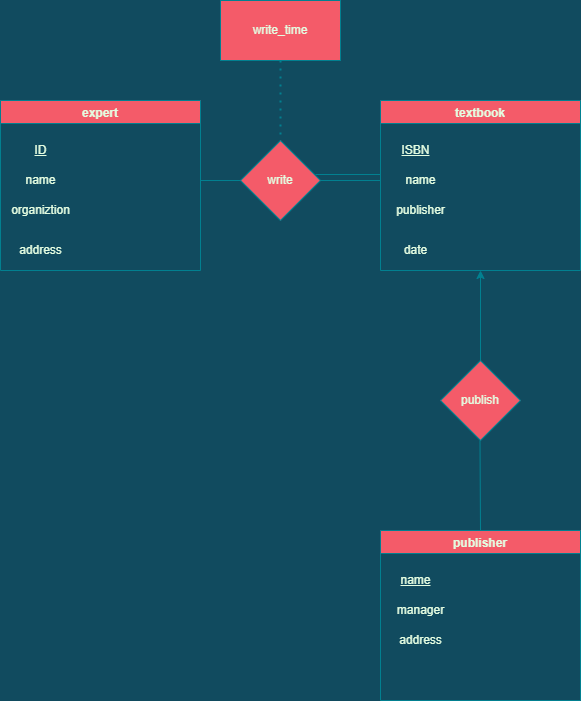

The diagram above was exported from draw.io. Its source (the exported page's mxGraphModel, read from the mxfile embedded in the PNG):
<mxGraphModel dx="1422" dy="794" grid="1" gridSize="10" guides="1" tooltips="1" connect="1" arrows="1" fold="1" page="1" pageScale="1" pageWidth="850" pageHeight="1100" background="#114B5F" math="0" shadow="0" extFonts="Permanent Marker^https://fonts.googleapis.com/css?family=Permanent+Marker">
  <root>
    <mxCell id="0" />
    <mxCell id="1" parent="0" />
    <mxCell id="3B4ZXGG8QwCCTEYR0voW-2" value="expert" style="swimlane;fillColor=#F45B69;strokeColor=#028090;fontColor=#E4FDE1;" vertex="1" parent="1">
      <mxGeometry x="30" y="250" width="200" height="170" as="geometry" />
    </mxCell>
    <mxCell id="3B4ZXGG8QwCCTEYR0voW-6" value="name" style="text;html=1;align=center;verticalAlign=middle;resizable=0;points=[];autosize=1;strokeColor=none;fillColor=none;fontColor=#E4FDE1;" vertex="1" parent="3B4ZXGG8QwCCTEYR0voW-2">
      <mxGeometry x="15" y="70" width="50" height="20" as="geometry" />
    </mxCell>
    <mxCell id="3B4ZXGG8QwCCTEYR0voW-7" value="organiztion" style="text;html=1;align=center;verticalAlign=middle;resizable=0;points=[];autosize=1;strokeColor=none;fillColor=none;fontColor=#E4FDE1;" vertex="1" parent="3B4ZXGG8QwCCTEYR0voW-2">
      <mxGeometry x="5" y="100" width="70" height="20" as="geometry" />
    </mxCell>
    <mxCell id="3B4ZXGG8QwCCTEYR0voW-8" value="address" style="text;html=1;align=center;verticalAlign=middle;resizable=0;points=[];autosize=1;strokeColor=none;fillColor=none;fontColor=#E4FDE1;" vertex="1" parent="3B4ZXGG8QwCCTEYR0voW-2">
      <mxGeometry x="10" y="140" width="60" height="20" as="geometry" />
    </mxCell>
    <mxCell id="3B4ZXGG8QwCCTEYR0voW-5" value="&lt;u&gt;ID&lt;/u&gt;" style="text;html=1;align=center;verticalAlign=middle;resizable=0;points=[];autosize=1;strokeColor=none;fillColor=none;fontColor=#E4FDE1;" vertex="1" parent="3B4ZXGG8QwCCTEYR0voW-2">
      <mxGeometry x="25" y="40" width="30" height="20" as="geometry" />
    </mxCell>
    <mxCell id="3B4ZXGG8QwCCTEYR0voW-10" value="textbook" style="swimlane;fillColor=#F45B69;strokeColor=#028090;fontColor=#E4FDE1;" vertex="1" parent="1">
      <mxGeometry x="410" y="250" width="200" height="170" as="geometry" />
    </mxCell>
    <mxCell id="3B4ZXGG8QwCCTEYR0voW-11" value="name" style="text;html=1;align=center;verticalAlign=middle;resizable=0;points=[];autosize=1;strokeColor=none;fillColor=none;fontColor=#E4FDE1;" vertex="1" parent="3B4ZXGG8QwCCTEYR0voW-10">
      <mxGeometry x="15" y="70" width="50" height="20" as="geometry" />
    </mxCell>
    <mxCell id="3B4ZXGG8QwCCTEYR0voW-12" value="publisher" style="text;html=1;align=center;verticalAlign=middle;resizable=0;points=[];autosize=1;strokeColor=none;fillColor=none;fontColor=#E4FDE1;" vertex="1" parent="3B4ZXGG8QwCCTEYR0voW-10">
      <mxGeometry x="10" y="100" width="60" height="20" as="geometry" />
    </mxCell>
    <mxCell id="3B4ZXGG8QwCCTEYR0voW-13" value="date" style="text;html=1;align=center;verticalAlign=middle;resizable=0;points=[];autosize=1;strokeColor=none;fillColor=none;fontColor=#E4FDE1;" vertex="1" parent="3B4ZXGG8QwCCTEYR0voW-10">
      <mxGeometry x="15" y="140" width="40" height="20" as="geometry" />
    </mxCell>
    <mxCell id="3B4ZXGG8QwCCTEYR0voW-14" value="&lt;u&gt;ISBN&lt;/u&gt;" style="text;html=1;align=center;verticalAlign=middle;resizable=0;points=[];autosize=1;strokeColor=none;fillColor=none;fontColor=#E4FDE1;" vertex="1" parent="3B4ZXGG8QwCCTEYR0voW-10">
      <mxGeometry x="15" y="40" width="40" height="20" as="geometry" />
    </mxCell>
    <mxCell id="3B4ZXGG8QwCCTEYR0voW-15" value="publisher" style="swimlane;fillColor=#F45B69;strokeColor=#028090;fontColor=#E4FDE1;" vertex="1" parent="1">
      <mxGeometry x="410" y="680" width="200" height="170" as="geometry" />
    </mxCell>
    <mxCell id="3B4ZXGG8QwCCTEYR0voW-16" value="manager" style="text;html=1;align=center;verticalAlign=middle;resizable=0;points=[];autosize=1;strokeColor=none;fillColor=none;fontColor=#E4FDE1;" vertex="1" parent="3B4ZXGG8QwCCTEYR0voW-15">
      <mxGeometry x="10" y="70" width="60" height="20" as="geometry" />
    </mxCell>
    <mxCell id="3B4ZXGG8QwCCTEYR0voW-17" value="address" style="text;html=1;align=center;verticalAlign=middle;resizable=0;points=[];autosize=1;strokeColor=none;fillColor=none;fontColor=#E4FDE1;" vertex="1" parent="3B4ZXGG8QwCCTEYR0voW-15">
      <mxGeometry x="10" y="100" width="60" height="20" as="geometry" />
    </mxCell>
    <mxCell id="3B4ZXGG8QwCCTEYR0voW-19" value="&lt;u&gt;name&lt;/u&gt;" style="text;html=1;align=center;verticalAlign=middle;resizable=0;points=[];autosize=1;strokeColor=none;fillColor=none;fontColor=#E4FDE1;" vertex="1" parent="3B4ZXGG8QwCCTEYR0voW-15">
      <mxGeometry x="10" y="40" width="50" height="20" as="geometry" />
    </mxCell>
    <mxCell id="3B4ZXGG8QwCCTEYR0voW-20" value="write" style="rhombus;whiteSpace=wrap;html=1;fillColor=#F45B69;strokeColor=#028090;fontColor=#E4FDE1;" vertex="1" parent="1">
      <mxGeometry x="270" y="290" width="80" height="80" as="geometry" />
    </mxCell>
    <mxCell id="3B4ZXGG8QwCCTEYR0voW-21" value="" style="endArrow=none;html=1;rounded=0;labelBackgroundColor=#114B5F;strokeColor=#028090;fontColor=#E4FDE1;" edge="1" parent="1">
      <mxGeometry width="50" height="50" relative="1" as="geometry">
        <mxPoint x="350" y="330" as="sourcePoint" />
        <mxPoint x="410" y="330" as="targetPoint" />
        <Array as="points" />
      </mxGeometry>
    </mxCell>
    <mxCell id="3B4ZXGG8QwCCTEYR0voW-22" value="" style="endArrow=none;html=1;rounded=0;entryX=0;entryY=0.5;entryDx=0;entryDy=0;labelBackgroundColor=#114B5F;strokeColor=#028090;fontColor=#E4FDE1;" edge="1" parent="1" target="3B4ZXGG8QwCCTEYR0voW-20">
      <mxGeometry width="50" height="50" relative="1" as="geometry">
        <mxPoint x="230" y="330" as="sourcePoint" />
        <mxPoint x="420" y="340" as="targetPoint" />
      </mxGeometry>
    </mxCell>
    <mxCell id="3B4ZXGG8QwCCTEYR0voW-23" value="" style="endArrow=none;html=1;rounded=0;exitX=0.938;exitY=0.425;exitDx=0;exitDy=0;exitPerimeter=0;labelBackgroundColor=#114B5F;strokeColor=#028090;fontColor=#E4FDE1;" edge="1" parent="1" source="3B4ZXGG8QwCCTEYR0voW-20">
      <mxGeometry width="50" height="50" relative="1" as="geometry">
        <mxPoint x="340" y="310" as="sourcePoint" />
        <mxPoint x="410" y="324" as="targetPoint" />
        <Array as="points" />
      </mxGeometry>
    </mxCell>
    <mxCell id="3B4ZXGG8QwCCTEYR0voW-24" value="" style="endArrow=none;dashed=1;html=1;dashPattern=1 3;strokeWidth=2;rounded=0;entryX=0.5;entryY=0;entryDx=0;entryDy=0;labelBackgroundColor=#114B5F;strokeColor=#028090;fontColor=#E4FDE1;" edge="1" parent="1" target="3B4ZXGG8QwCCTEYR0voW-20">
      <mxGeometry width="50" height="50" relative="1" as="geometry">
        <mxPoint x="310" y="210" as="sourcePoint" />
        <mxPoint x="450" y="380" as="targetPoint" />
      </mxGeometry>
    </mxCell>
    <mxCell id="3B4ZXGG8QwCCTEYR0voW-25" value="write_time" style="rounded=0;whiteSpace=wrap;html=1;fillColor=#F45B69;strokeColor=#028090;fontColor=#E4FDE1;" vertex="1" parent="1">
      <mxGeometry x="250" y="150" width="120" height="60" as="geometry" />
    </mxCell>
    <mxCell id="3B4ZXGG8QwCCTEYR0voW-26" value="publish" style="rhombus;whiteSpace=wrap;html=1;fillColor=#F45B69;strokeColor=#028090;fontColor=#E4FDE1;" vertex="1" parent="1">
      <mxGeometry x="470" y="510" width="80" height="80" as="geometry" />
    </mxCell>
    <mxCell id="3B4ZXGG8QwCCTEYR0voW-28" value="" style="endArrow=none;html=1;rounded=0;entryX=0.5;entryY=1;entryDx=0;entryDy=0;exitX=0.5;exitY=0;exitDx=0;exitDy=0;labelBackgroundColor=#114B5F;strokeColor=#028090;fontColor=#E4FDE1;" edge="1" parent="1" source="3B4ZXGG8QwCCTEYR0voW-15">
      <mxGeometry width="50" height="50" relative="1" as="geometry">
        <mxPoint x="509.5" y="680" as="sourcePoint" />
        <mxPoint x="509.5" y="590" as="targetPoint" />
      </mxGeometry>
    </mxCell>
    <mxCell id="3B4ZXGG8QwCCTEYR0voW-29" value="" style="endArrow=classic;html=1;rounded=0;entryX=0.5;entryY=1;entryDx=0;entryDy=0;exitX=0.5;exitY=0;exitDx=0;exitDy=0;labelBackgroundColor=#114B5F;strokeColor=#028090;fontColor=#E4FDE1;" edge="1" parent="1" source="3B4ZXGG8QwCCTEYR0voW-26" target="3B4ZXGG8QwCCTEYR0voW-10">
      <mxGeometry width="50" height="50" relative="1" as="geometry">
        <mxPoint x="400" y="550" as="sourcePoint" />
        <mxPoint x="450" y="500" as="targetPoint" />
      </mxGeometry>
    </mxCell>
  </root>
</mxGraphModel>